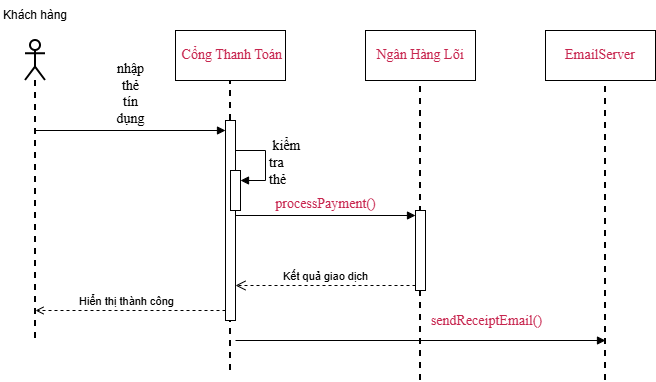

The diagram above was exported from draw.io. Its source (the exported page's mxGraphModel, read from the mxfile embedded in the PNG):
<mxGraphModel dx="1022" dy="564" grid="1" gridSize="10" guides="1" tooltips="1" connect="1" arrows="1" fold="1" page="1" pageScale="1" pageWidth="827" pageHeight="1169" math="0" shadow="0">
  <root>
    <mxCell id="0" />
    <mxCell id="1" parent="0" />
    <mxCell id="Xq9mq9J06hs5M4qXqAD7-91" parent="1" style="html=1;whiteSpace=wrap;" value="&lt;span style=&quot;box-sizing: border-box; margin: 0px; padding: 0px; color: rgb(0, 0, 0); font-family: SFProDisplay; text-align: start; background-color: rgb(255, 255, 255); font-size: 14px;&quot;&gt;&lt;span lang=&quot;EN-US&quot; style=&quot;box-sizing: border-box; margin: 0px; padding: 0px;&quot;&gt;&amp;nbsp;&lt;/span&gt;&lt;/span&gt;&lt;span style=&quot;box-sizing: border-box; margin: 0px; padding: 0px; font-family: SFProDisplay; text-align: start; background-color: rgb(255, 255, 255); font-size: 14px;&quot;&gt;&lt;span lang=&quot;EN-US&quot; style=&quot;box-sizing: border-box; margin: 0px; padding: 0px; line-height: 16.8px; color: light-dark(rgb(199, 37, 78), rgb(255, 255, 255));&quot;&gt;Cổng Thanh Toán&lt;/span&gt;&lt;/span&gt;" vertex="1">
      <mxGeometry height="50" width="110" x="260" y="90" as="geometry" />
    </mxCell>
    <mxCell id="Xq9mq9J06hs5M4qXqAD7-92" parent="1" style="shape=umlLifeline;perimeter=lifelinePerimeter;whiteSpace=wrap;html=1;container=1;dropTarget=0;collapsible=0;recursiveResize=0;outlineConnect=0;portConstraint=eastwest;newEdgeStyle={&quot;curved&quot;:0,&quot;rounded&quot;:0};participant=umlActor;strokeWidth=2;" value="" vertex="1">
      <mxGeometry height="300" width="20" x="110" y="100" as="geometry" />
    </mxCell>
    <mxCell id="Xq9mq9J06hs5M4qXqAD7-93" parent="1" style="text;html=1;whiteSpace=wrap;strokeColor=none;fillColor=none;align=center;verticalAlign=middle;rounded=0;" value="Khách hàng" vertex="1">
      <mxGeometry height="30" width="70" x="85" y="60" as="geometry" />
    </mxCell>
    <mxCell id="Xq9mq9J06hs5M4qXqAD7-94" parent="1" style="html=1;whiteSpace=wrap;" value="&lt;span style=&quot;font-family: SFProDisplay; font-size: 14px; text-align: start; background-color: rgb(255, 255, 255); color: light-dark(rgb(199, 37, 78), rgb(255, 255, 255));&quot;&gt;Ngân Hàng Lõi&lt;/span&gt;" vertex="1">
      <mxGeometry height="50" width="110" x="450" y="90" as="geometry" />
    </mxCell>
    <mxCell id="Xq9mq9J06hs5M4qXqAD7-95" parent="1" style="html=1;whiteSpace=wrap;" value="&lt;span style=&quot;font-family: SFProDisplay; font-size: 14px; text-align: start; background-color: light-dark(#ffffff, var(--ge-dark-color, #121212)); color: light-dark(rgb(199, 37, 78), rgb(255, 255, 255));&quot;&gt;EmailServer&lt;/span&gt;" vertex="1">
      <mxGeometry height="50" width="110" x="630" y="90" as="geometry" />
    </mxCell>
    <mxCell id="Xq9mq9J06hs5M4qXqAD7-97" edge="1" parent="1" source="Xq9mq9J06hs5M4qXqAD7-92" style="html=1;verticalAlign=bottom;endArrow=block;curved=0;rounded=0;align=center;" value="&lt;span style=&quot;color: rgb(0, 0, 0); font-family: SFProDisplay; font-size: 14px; white-space: normal; background-color: rgb(255, 255, 255);&quot;&gt;nhập thẻ tín dụng&lt;/span&gt;">
      <mxGeometry relative="1" width="80" as="geometry">
        <mxPoint as="offset" />
        <mxPoint x="110" y="200" as="sourcePoint" />
        <mxPoint x="310" y="190" as="targetPoint" />
      </mxGeometry>
    </mxCell>
    <mxCell id="Xq9mq9J06hs5M4qXqAD7-98" edge="1" parent="1" source="Xq9mq9J06hs5M4qXqAD7-96" style="endArrow=none;dashed=1;html=1;rounded=0;entryX=0.5;entryY=1;entryDx=0;entryDy=0;strokeWidth=2;" target="Xq9mq9J06hs5M4qXqAD7-91" value="">
      <mxGeometry height="50" relative="1" width="50" as="geometry">
        <mxPoint x="320" y="430" as="sourcePoint" />
        <mxPoint x="520" y="260" as="targetPoint" />
      </mxGeometry>
    </mxCell>
    <mxCell id="Xq9mq9J06hs5M4qXqAD7-99" edge="1" parent="1" style="endArrow=none;dashed=1;html=1;rounded=0;entryX=0.5;entryY=1;entryDx=0;entryDy=0;strokeWidth=2;" target="Xq9mq9J06hs5M4qXqAD7-96" value="">
      <mxGeometry height="50" relative="1" width="50" as="geometry">
        <mxPoint x="315" y="430" as="sourcePoint" />
        <mxPoint x="315" y="140" as="targetPoint" />
      </mxGeometry>
    </mxCell>
    <mxCell id="Xq9mq9J06hs5M4qXqAD7-96" parent="1" style="html=1;points=[[0,0,0,0,5],[0,1,0,0,-5],[1,0,0,0,5],[1,1,0,0,-5]];perimeter=orthogonalPerimeter;outlineConnect=0;targetShapes=umlLifeline;portConstraint=eastwest;newEdgeStyle={&quot;curved&quot;:0,&quot;rounded&quot;:0};" value="" vertex="1">
      <mxGeometry height="200" width="10" x="310" y="180" as="geometry" />
    </mxCell>
    <mxCell id="Xq9mq9J06hs5M4qXqAD7-106" parent="1" style="html=1;points=[[0,0,0,0,5],[0,1,0,0,-5],[1,0,0,0,5],[1,1,0,0,-5]];perimeter=orthogonalPerimeter;outlineConnect=0;targetShapes=umlLifeline;portConstraint=eastwest;newEdgeStyle={&quot;curved&quot;:0,&quot;rounded&quot;:0};" value="" vertex="1">
      <mxGeometry height="40" width="10" x="315" y="230" as="geometry" />
    </mxCell>
    <mxCell id="Xq9mq9J06hs5M4qXqAD7-107" edge="1" parent="1" style="html=1;align=left;spacingLeft=2;endArrow=block;rounded=0;edgeStyle=orthogonalEdgeStyle;curved=0;rounded=0;" target="Xq9mq9J06hs5M4qXqAD7-106" value="&lt;span style=&quot;color: rgb(0, 0, 0); font-family: SFProDisplay; font-size: 14px; white-space: normal; background-color: rgb(255, 255, 255);&quot;&gt;&amp;nbsp;kiểm tra thẻ&lt;/span&gt;">
      <mxGeometry relative="1" as="geometry">
        <Array as="points">
          <mxPoint x="350" y="240" />
        </Array>
        <mxPoint x="320" y="210" as="sourcePoint" />
      </mxGeometry>
    </mxCell>
    <mxCell id="Xq9mq9J06hs5M4qXqAD7-111" edge="1" parent="1" style="endArrow=none;dashed=1;html=1;rounded=0;entryX=0.5;entryY=1;entryDx=0;entryDy=0;strokeWidth=2;" target="Xq9mq9J06hs5M4qXqAD7-94" value="">
      <mxGeometry height="50" relative="1" width="50" as="geometry">
        <mxPoint x="505" y="440" as="sourcePoint" />
        <mxPoint x="520" y="260" as="targetPoint" />
      </mxGeometry>
    </mxCell>
    <mxCell id="Xq9mq9J06hs5M4qXqAD7-112" parent="1" style="html=1;points=[[0,0,0,0,5],[0,1,0,0,-5],[1,0,0,0,5],[1,1,0,0,-5]];perimeter=orthogonalPerimeter;outlineConnect=0;targetShapes=umlLifeline;portConstraint=eastwest;newEdgeStyle={&quot;curved&quot;:0,&quot;rounded&quot;:0};" value="" vertex="1">
      <mxGeometry height="80" width="10" x="500" y="270" as="geometry" />
    </mxCell>
    <mxCell id="Xq9mq9J06hs5M4qXqAD7-113" edge="1" parent="1" source="Xq9mq9J06hs5M4qXqAD7-96" style="html=1;verticalAlign=bottom;endArrow=block;curved=0;rounded=0;entryX=0;entryY=0;entryDx=0;entryDy=5;" target="Xq9mq9J06hs5M4qXqAD7-112" value="&lt;span style=&quot;font-family: SFProDisplay; font-size: 14px; text-align: start; white-space: normal; background-color: rgb(255, 255, 255); color: light-dark(rgb(199, 37, 78), rgb(255, 255, 255));&quot;&gt;processPayment()&lt;/span&gt;">
      <mxGeometry relative="1" as="geometry">
        <mxPoint x="430" y="275" as="sourcePoint" />
      </mxGeometry>
    </mxCell>
    <mxCell id="Xq9mq9J06hs5M4qXqAD7-114" edge="1" parent="1" source="Xq9mq9J06hs5M4qXqAD7-112" style="html=1;verticalAlign=bottom;endArrow=open;dashed=1;endSize=8;curved=0;rounded=0;exitX=0;exitY=1;exitDx=0;exitDy=-5;" target="Xq9mq9J06hs5M4qXqAD7-96" value="Kết quả giao dịch">
      <mxGeometry relative="1" as="geometry">
        <mxPoint x="430" y="345" as="targetPoint" />
      </mxGeometry>
    </mxCell>
    <mxCell id="Xq9mq9J06hs5M4qXqAD7-115" edge="1" parent="1" style="endArrow=open;html=1;rounded=0;endFill=0;dashed=1;" value="">
      <mxGeometry height="50" relative="1" width="50" as="geometry">
        <mxPoint x="310" y="370" as="sourcePoint" />
        <mxPoint x="120" y="370" as="targetPoint" />
      </mxGeometry>
    </mxCell>
    <mxCell id="Xq9mq9J06hs5M4qXqAD7-116" connectable="0" parent="Xq9mq9J06hs5M4qXqAD7-115" style="edgeLabel;html=1;align=center;verticalAlign=middle;resizable=0;points=[];" value="Hiển thị thành công" vertex="1">
      <mxGeometry relative="1" x="0.1242" y="-4" as="geometry">
        <mxPoint x="7" y="-6" as="offset" />
      </mxGeometry>
    </mxCell>
    <mxCell id="Xq9mq9J06hs5M4qXqAD7-117" edge="1" parent="1" style="endArrow=block;html=1;rounded=0;endFill=1;" value="">
      <mxGeometry height="50" relative="1" width="50" as="geometry">
        <mxPoint x="320" y="400" as="sourcePoint" />
        <mxPoint x="690" y="400" as="targetPoint" />
      </mxGeometry>
    </mxCell>
    <mxCell id="Xq9mq9J06hs5M4qXqAD7-119" connectable="0" parent="Xq9mq9J06hs5M4qXqAD7-117" style="edgeLabel;html=1;align=center;verticalAlign=middle;resizable=0;points=[];" value="&lt;span style=&quot;font-family: SFProDisplay; font-size: 14px; text-align: start; white-space: normal; background-color: rgb(255, 255, 255); color: light-dark(rgb(199, 37, 78), rgb(255, 255, 255));&quot;&gt;sendReceiptEmail()&lt;/span&gt;" vertex="1">
      <mxGeometry relative="1" x="0.2389" y="2" as="geometry">
        <mxPoint x="21" y="-18" as="offset" />
      </mxGeometry>
    </mxCell>
    <mxCell id="Xq9mq9J06hs5M4qXqAD7-118" edge="1" parent="1" style="endArrow=none;dashed=1;html=1;rounded=0;entryX=0.5;entryY=1;entryDx=0;entryDy=0;strokeWidth=2;" value="">
      <mxGeometry height="50" relative="1" width="50" as="geometry">
        <mxPoint x="690" y="440" as="sourcePoint" />
        <mxPoint x="690" y="140" as="targetPoint" />
      </mxGeometry>
    </mxCell>
  </root>
</mxGraphModel>